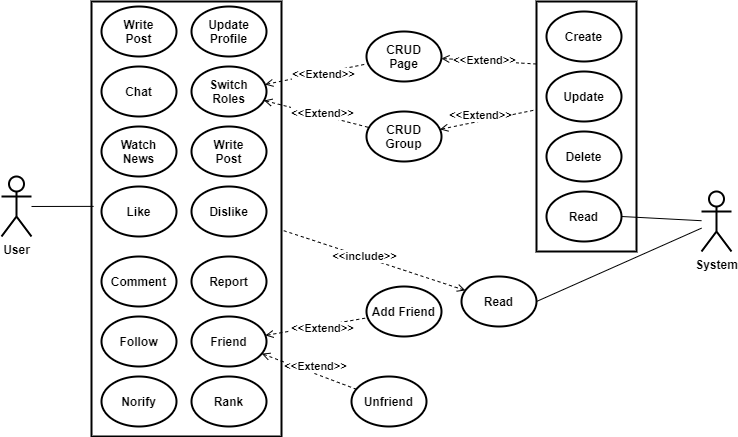

The diagram above was exported from draw.io. Its source (the exported page's mxGraphModel, read from the mxfile embedded in the PNG):
<mxGraphModel dx="1102" dy="905" grid="1" gridSize="10" guides="1" tooltips="1" connect="1" arrows="1" fold="1" page="1" pageScale="1" pageWidth="850" pageHeight="1100" math="0" shadow="0">
  <root>
    <mxCell id="ntWFLAeWVRxNW0p-ZsWl-0" />
    <mxCell id="ntWFLAeWVRxNW0p-ZsWl-1" parent="ntWFLAeWVRxNW0p-ZsWl-0" />
    <mxCell id="w_DQ8GIYEDWfFFPHaUEt-103" value="" style="rounded=0;whiteSpace=wrap;html=1;strokeWidth=2;fontStyle=1" parent="ntWFLAeWVRxNW0p-ZsWl-1" vertex="1">
      <mxGeometry x="150" y="210" width="190" height="435" as="geometry" />
    </mxCell>
    <mxCell id="w_DQ8GIYEDWfFFPHaUEt-105" style="edgeStyle=none;rounded=0;orthogonalLoop=1;jettySize=auto;html=1;entryX=0.011;entryY=0.471;entryDx=0;entryDy=0;entryPerimeter=0;startArrow=none;startFill=0;endArrow=none;endFill=0;fontStyle=1" parent="ntWFLAeWVRxNW0p-ZsWl-1" source="W7uAuwGfrKQk7oWp1YBt-0" target="w_DQ8GIYEDWfFFPHaUEt-103" edge="1">
      <mxGeometry relative="1" as="geometry" />
    </mxCell>
    <mxCell id="W7uAuwGfrKQk7oWp1YBt-0" value="User" style="shape=umlActor;verticalLabelPosition=bottom;verticalAlign=top;html=1;outlineConnect=0;strokeWidth=2;fontStyle=1" parent="ntWFLAeWVRxNW0p-ZsWl-1" vertex="1">
      <mxGeometry x="60" y="385" width="30" height="60" as="geometry" />
    </mxCell>
    <mxCell id="w_DQ8GIYEDWfFFPHaUEt-114" style="edgeStyle=none;rounded=0;orthogonalLoop=1;jettySize=auto;html=1;entryX=1;entryY=0.5;entryDx=0;entryDy=0;startArrow=none;startFill=0;endArrow=none;endFill=0;fontStyle=1" parent="ntWFLAeWVRxNW0p-ZsWl-1" source="w_DQ8GIYEDWfFFPHaUEt-0" target="w_DQ8GIYEDWfFFPHaUEt-113" edge="1">
      <mxGeometry relative="1" as="geometry" />
    </mxCell>
    <mxCell id="w_DQ8GIYEDWfFFPHaUEt-0" value="System" style="shape=umlActor;verticalLabelPosition=bottom;verticalAlign=top;html=1;outlineConnect=0;strokeWidth=2;fontStyle=1" parent="ntWFLAeWVRxNW0p-ZsWl-1" vertex="1">
      <mxGeometry x="760" y="400" width="30" height="60" as="geometry" />
    </mxCell>
    <mxCell id="w_DQ8GIYEDWfFFPHaUEt-7" value="Like" style="ellipse;whiteSpace=wrap;html=1;strokeWidth=2;fontStyle=1" parent="ntWFLAeWVRxNW0p-ZsWl-1" vertex="1">
      <mxGeometry x="160" y="395" width="75" height="50" as="geometry" />
    </mxCell>
    <mxCell id="w_DQ8GIYEDWfFFPHaUEt-8" value="Comment" style="ellipse;whiteSpace=wrap;html=1;strokeWidth=2;fontStyle=1" parent="ntWFLAeWVRxNW0p-ZsWl-1" vertex="1">
      <mxGeometry x="160" y="465" width="75" height="50" as="geometry" />
    </mxCell>
    <mxCell id="w_DQ8GIYEDWfFFPHaUEt-9" value="Dislike" style="ellipse;whiteSpace=wrap;html=1;strokeWidth=2;fontStyle=1" parent="ntWFLAeWVRxNW0p-ZsWl-1" vertex="1">
      <mxGeometry x="250" y="395" width="75" height="50" as="geometry" />
    </mxCell>
    <mxCell id="w_DQ8GIYEDWfFFPHaUEt-10" value="Report" style="ellipse;whiteSpace=wrap;html=1;strokeWidth=2;fontStyle=1" parent="ntWFLAeWVRxNW0p-ZsWl-1" vertex="1">
      <mxGeometry x="250" y="465" width="75" height="50" as="geometry" />
    </mxCell>
    <mxCell id="w_DQ8GIYEDWfFFPHaUEt-11" value="Follow" style="ellipse;whiteSpace=wrap;html=1;strokeWidth=2;fontStyle=1" parent="ntWFLAeWVRxNW0p-ZsWl-1" vertex="1">
      <mxGeometry x="160" y="525" width="75" height="50" as="geometry" />
    </mxCell>
    <mxCell id="w_DQ8GIYEDWfFFPHaUEt-59" style="edgeStyle=none;rounded=0;orthogonalLoop=1;jettySize=auto;html=1;dashed=1;startArrow=open;startFill=0;endArrow=none;endFill=0;fontStyle=1" parent="ntWFLAeWVRxNW0p-ZsWl-1" source="w_DQ8GIYEDWfFFPHaUEt-12" target="w_DQ8GIYEDWfFFPHaUEt-25" edge="1">
      <mxGeometry relative="1" as="geometry" />
    </mxCell>
    <mxCell id="w_DQ8GIYEDWfFFPHaUEt-96" value="&amp;lt;&amp;lt;Extend&amp;gt;&amp;gt;" style="edgeLabel;html=1;align=center;verticalAlign=middle;resizable=0;points=[];fontStyle=1" parent="w_DQ8GIYEDWfFFPHaUEt-59" vertex="1" connectable="0">
      <mxGeometry x="-0.1434" relative="1" as="geometry">
        <mxPoint x="13" as="offset" />
      </mxGeometry>
    </mxCell>
    <mxCell id="w_DQ8GIYEDWfFFPHaUEt-60" style="edgeStyle=none;rounded=0;orthogonalLoop=1;jettySize=auto;html=1;dashed=1;startArrow=open;startFill=0;endArrow=none;endFill=0;fontStyle=1" parent="ntWFLAeWVRxNW0p-ZsWl-1" source="w_DQ8GIYEDWfFFPHaUEt-12" target="w_DQ8GIYEDWfFFPHaUEt-26" edge="1">
      <mxGeometry relative="1" as="geometry" />
    </mxCell>
    <mxCell id="w_DQ8GIYEDWfFFPHaUEt-97" value="&amp;lt;&amp;lt;Extend&amp;gt;&amp;gt;" style="edgeLabel;html=1;align=center;verticalAlign=middle;resizable=0;points=[];fontStyle=1" parent="w_DQ8GIYEDWfFFPHaUEt-60" vertex="1" connectable="0">
      <mxGeometry x="-0.1566" y="1" relative="1" as="geometry">
        <mxPoint x="13" y="-2" as="offset" />
      </mxGeometry>
    </mxCell>
    <mxCell id="w_DQ8GIYEDWfFFPHaUEt-12" value="Friend" style="ellipse;whiteSpace=wrap;html=1;strokeWidth=2;fontStyle=1" parent="ntWFLAeWVRxNW0p-ZsWl-1" vertex="1">
      <mxGeometry x="250" y="525" width="75" height="50" as="geometry" />
    </mxCell>
    <mxCell id="w_DQ8GIYEDWfFFPHaUEt-13" value="Write&lt;br&gt;Post" style="ellipse;whiteSpace=wrap;html=1;strokeWidth=2;fontStyle=1" parent="ntWFLAeWVRxNW0p-ZsWl-1" vertex="1">
      <mxGeometry x="250" y="335" width="75" height="50" as="geometry" />
    </mxCell>
    <mxCell id="w_DQ8GIYEDWfFFPHaUEt-14" value="Watch&lt;br&gt;News" style="ellipse;whiteSpace=wrap;html=1;strokeWidth=2;fontStyle=1" parent="ntWFLAeWVRxNW0p-ZsWl-1" vertex="1">
      <mxGeometry x="160" y="335" width="75" height="50" as="geometry" />
    </mxCell>
    <mxCell id="w_DQ8GIYEDWfFFPHaUEt-15" value="Chat" style="ellipse;whiteSpace=wrap;html=1;strokeWidth=2;fontStyle=1" parent="ntWFLAeWVRxNW0p-ZsWl-1" vertex="1">
      <mxGeometry x="160" y="275" width="75" height="50" as="geometry" />
    </mxCell>
    <mxCell id="w_DQ8GIYEDWfFFPHaUEt-52" style="edgeStyle=none;rounded=0;orthogonalLoop=1;jettySize=auto;html=1;entryX=1;entryY=0.5;entryDx=0;entryDy=0;endArrow=none;endFill=0;strokeColor=none;dashed=1;startArrow=open;startFill=0;fontStyle=1" parent="ntWFLAeWVRxNW0p-ZsWl-1" source="w_DQ8GIYEDWfFFPHaUEt-16" target="w_DQ8GIYEDWfFFPHaUEt-18" edge="1">
      <mxGeometry relative="1" as="geometry" />
    </mxCell>
    <mxCell id="w_DQ8GIYEDWfFFPHaUEt-57" style="edgeStyle=none;rounded=0;orthogonalLoop=1;jettySize=auto;html=1;dashed=1;startArrow=open;startFill=0;endArrow=none;endFill=0;entryX=0;entryY=0.25;entryDx=0;entryDy=0;fontStyle=1" parent="ntWFLAeWVRxNW0p-ZsWl-1" source="w_DQ8GIYEDWfFFPHaUEt-16" target="w_DQ8GIYEDWfFFPHaUEt-47" edge="1">
      <mxGeometry relative="1" as="geometry" />
    </mxCell>
    <mxCell id="w_DQ8GIYEDWfFFPHaUEt-94" value="&amp;lt;&amp;lt;Extend&amp;gt;&amp;gt;" style="edgeLabel;html=1;align=center;verticalAlign=middle;resizable=0;points=[];fontStyle=1" parent="w_DQ8GIYEDWfFFPHaUEt-57" vertex="1" connectable="0">
      <mxGeometry x="-0.0876" y="1" relative="1" as="geometry">
        <mxPoint as="offset" />
      </mxGeometry>
    </mxCell>
    <mxCell id="w_DQ8GIYEDWfFFPHaUEt-16" value="CRUD&lt;br&gt;Page" style="ellipse;whiteSpace=wrap;html=1;strokeWidth=2;fontStyle=1" parent="ntWFLAeWVRxNW0p-ZsWl-1" vertex="1">
      <mxGeometry x="425" y="240" width="75" height="50" as="geometry" />
    </mxCell>
    <mxCell id="w_DQ8GIYEDWfFFPHaUEt-58" style="edgeStyle=none;rounded=0;orthogonalLoop=1;jettySize=auto;html=1;dashed=1;startArrow=open;startFill=0;endArrow=none;endFill=0;entryX=-0.014;entryY=0.434;entryDx=0;entryDy=0;entryPerimeter=0;fontStyle=1" parent="ntWFLAeWVRxNW0p-ZsWl-1" source="w_DQ8GIYEDWfFFPHaUEt-17" target="w_DQ8GIYEDWfFFPHaUEt-47" edge="1">
      <mxGeometry relative="1" as="geometry" />
    </mxCell>
    <mxCell id="w_DQ8GIYEDWfFFPHaUEt-95" value="&amp;lt;&amp;lt;Extend&amp;gt;&amp;gt;" style="edgeLabel;html=1;align=center;verticalAlign=middle;resizable=0;points=[];fontStyle=1" parent="w_DQ8GIYEDWfFFPHaUEt-58" vertex="1" connectable="0">
      <mxGeometry x="-0.1464" relative="1" as="geometry">
        <mxPoint y="-6" as="offset" />
      </mxGeometry>
    </mxCell>
    <mxCell id="w_DQ8GIYEDWfFFPHaUEt-17" value="CRUD&lt;br&gt;Group" style="ellipse;whiteSpace=wrap;html=1;strokeWidth=2;fontStyle=1" parent="ntWFLAeWVRxNW0p-ZsWl-1" vertex="1">
      <mxGeometry x="425" y="320" width="75" height="50" as="geometry" />
    </mxCell>
    <mxCell id="w_DQ8GIYEDWfFFPHaUEt-54" style="edgeStyle=none;rounded=0;orthogonalLoop=1;jettySize=auto;html=1;dashed=1;startArrow=open;startFill=0;endArrow=none;endFill=0;fontStyle=1" parent="ntWFLAeWVRxNW0p-ZsWl-1" source="w_DQ8GIYEDWfFFPHaUEt-18" target="w_DQ8GIYEDWfFFPHaUEt-16" edge="1">
      <mxGeometry relative="1" as="geometry" />
    </mxCell>
    <mxCell id="w_DQ8GIYEDWfFFPHaUEt-92" value="&amp;lt;&amp;lt;Extend&amp;gt;&amp;gt;" style="edgeLabel;html=1;align=center;verticalAlign=middle;resizable=0;points=[];fontStyle=1" parent="w_DQ8GIYEDWfFFPHaUEt-54" vertex="1" connectable="0">
      <mxGeometry x="0.2581" y="1" relative="1" as="geometry">
        <mxPoint x="-6" y="4" as="offset" />
      </mxGeometry>
    </mxCell>
    <mxCell id="w_DQ8GIYEDWfFFPHaUEt-55" style="edgeStyle=none;rounded=0;orthogonalLoop=1;jettySize=auto;html=1;dashed=1;startArrow=open;startFill=0;endArrow=none;endFill=0;fontStyle=1" parent="ntWFLAeWVRxNW0p-ZsWl-1" source="w_DQ8GIYEDWfFFPHaUEt-18" target="w_DQ8GIYEDWfFFPHaUEt-17" edge="1">
      <mxGeometry relative="1" as="geometry" />
    </mxCell>
    <mxCell id="w_DQ8GIYEDWfFFPHaUEt-93" value="&amp;lt;&amp;lt;Extend&amp;gt;&amp;gt;" style="edgeLabel;html=1;align=center;verticalAlign=middle;resizable=0;points=[];fontStyle=1" parent="w_DQ8GIYEDWfFFPHaUEt-55" vertex="1" connectable="0">
      <mxGeometry x="-0.1102" relative="1" as="geometry">
        <mxPoint x="12" y="1" as="offset" />
      </mxGeometry>
    </mxCell>
    <mxCell id="w_DQ8GIYEDWfFFPHaUEt-18" value="Switch&lt;br&gt;Roles" style="ellipse;whiteSpace=wrap;html=1;strokeWidth=2;fontStyle=1" parent="ntWFLAeWVRxNW0p-ZsWl-1" vertex="1">
      <mxGeometry x="250" y="275" width="75" height="50" as="geometry" />
    </mxCell>
    <mxCell id="w_DQ8GIYEDWfFFPHaUEt-25" value="Add Friend" style="ellipse;whiteSpace=wrap;html=1;strokeWidth=2;fontStyle=1" parent="ntWFLAeWVRxNW0p-ZsWl-1" vertex="1">
      <mxGeometry x="425" y="495" width="75" height="50" as="geometry" />
    </mxCell>
    <mxCell id="w_DQ8GIYEDWfFFPHaUEt-26" value="Unfriend" style="ellipse;whiteSpace=wrap;html=1;strokeWidth=2;fontStyle=1" parent="ntWFLAeWVRxNW0p-ZsWl-1" vertex="1">
      <mxGeometry x="410" y="585" width="75" height="50" as="geometry" />
    </mxCell>
    <mxCell id="w_DQ8GIYEDWfFFPHaUEt-34" value="Update&lt;br&gt;Profile" style="ellipse;whiteSpace=wrap;html=1;strokeWidth=2;fontStyle=1" parent="ntWFLAeWVRxNW0p-ZsWl-1" vertex="1">
      <mxGeometry x="250" y="215" width="75" height="50" as="geometry" />
    </mxCell>
    <mxCell id="w_DQ8GIYEDWfFFPHaUEt-48" value="" style="group;fontStyle=1" parent="ntWFLAeWVRxNW0p-ZsWl-1" vertex="1" connectable="0">
      <mxGeometry x="595" y="210" width="100" height="250" as="geometry" />
    </mxCell>
    <mxCell id="w_DQ8GIYEDWfFFPHaUEt-47" value="" style="rounded=0;whiteSpace=wrap;html=1;strokeWidth=2;fontStyle=1" parent="w_DQ8GIYEDWfFFPHaUEt-48" vertex="1">
      <mxGeometry width="100" height="250" as="geometry" />
    </mxCell>
    <mxCell id="w_DQ8GIYEDWfFFPHaUEt-20" value="Create" style="ellipse;whiteSpace=wrap;html=1;strokeWidth=2;fontStyle=1" parent="w_DQ8GIYEDWfFFPHaUEt-48" vertex="1">
      <mxGeometry x="10" y="10" width="75" height="50" as="geometry" />
    </mxCell>
    <mxCell id="w_DQ8GIYEDWfFFPHaUEt-21" value="Update" style="ellipse;whiteSpace=wrap;html=1;strokeWidth=2;fontStyle=1" parent="w_DQ8GIYEDWfFFPHaUEt-48" vertex="1">
      <mxGeometry x="10" y="70" width="75" height="50" as="geometry" />
    </mxCell>
    <mxCell id="w_DQ8GIYEDWfFFPHaUEt-22" value="Delete" style="ellipse;whiteSpace=wrap;html=1;strokeWidth=2;fontStyle=1" parent="w_DQ8GIYEDWfFFPHaUEt-48" vertex="1">
      <mxGeometry x="10" y="130" width="75" height="50" as="geometry" />
    </mxCell>
    <mxCell id="w_DQ8GIYEDWfFFPHaUEt-23" value="Read" style="ellipse;whiteSpace=wrap;html=1;strokeWidth=2;fontStyle=1" parent="w_DQ8GIYEDWfFFPHaUEt-48" vertex="1">
      <mxGeometry x="10" y="190" width="75" height="50" as="geometry" />
    </mxCell>
    <mxCell id="w_DQ8GIYEDWfFFPHaUEt-49" value="Write&lt;br&gt;Post" style="ellipse;whiteSpace=wrap;html=1;strokeWidth=2;fontStyle=1" parent="ntWFLAeWVRxNW0p-ZsWl-1" vertex="1">
      <mxGeometry x="160" y="215" width="75" height="50" as="geometry" />
    </mxCell>
    <mxCell id="w_DQ8GIYEDWfFFPHaUEt-50" value="Rank" style="ellipse;whiteSpace=wrap;html=1;strokeWidth=2;fontStyle=1" parent="ntWFLAeWVRxNW0p-ZsWl-1" vertex="1">
      <mxGeometry x="250" y="585" width="75" height="50" as="geometry" />
    </mxCell>
    <mxCell id="w_DQ8GIYEDWfFFPHaUEt-51" value="Norify" style="ellipse;whiteSpace=wrap;html=1;strokeWidth=2;fontStyle=1" parent="ntWFLAeWVRxNW0p-ZsWl-1" vertex="1">
      <mxGeometry x="160" y="585" width="75" height="50" as="geometry" />
    </mxCell>
    <mxCell id="w_DQ8GIYEDWfFFPHaUEt-106" style="edgeStyle=none;rounded=0;orthogonalLoop=1;jettySize=auto;html=1;entryX=1;entryY=0.5;entryDx=0;entryDy=0;startArrow=none;startFill=0;endArrow=none;endFill=0;fontStyle=1" parent="ntWFLAeWVRxNW0p-ZsWl-1" source="w_DQ8GIYEDWfFFPHaUEt-0" target="w_DQ8GIYEDWfFFPHaUEt-23" edge="1">
      <mxGeometry relative="1" as="geometry" />
    </mxCell>
    <mxCell id="w_DQ8GIYEDWfFFPHaUEt-115" style="edgeStyle=none;rounded=0;orthogonalLoop=1;jettySize=auto;html=1;entryX=1.006;entryY=0.526;entryDx=0;entryDy=0;entryPerimeter=0;startArrow=open;startFill=0;endArrow=none;endFill=0;dashed=1;fontStyle=1" parent="ntWFLAeWVRxNW0p-ZsWl-1" source="w_DQ8GIYEDWfFFPHaUEt-113" target="w_DQ8GIYEDWfFFPHaUEt-103" edge="1">
      <mxGeometry relative="1" as="geometry" />
    </mxCell>
    <mxCell id="w_DQ8GIYEDWfFFPHaUEt-116" value="&amp;lt;&amp;lt;include&amp;gt;&amp;gt;" style="edgeLabel;html=1;align=center;verticalAlign=middle;resizable=0;points=[];fontStyle=1" parent="w_DQ8GIYEDWfFFPHaUEt-115" vertex="1" connectable="0">
      <mxGeometry x="0.1097" y="-1" relative="1" as="geometry">
        <mxPoint as="offset" />
      </mxGeometry>
    </mxCell>
    <mxCell id="w_DQ8GIYEDWfFFPHaUEt-113" value="Read" style="ellipse;whiteSpace=wrap;html=1;strokeWidth=2;fontStyle=1" parent="ntWFLAeWVRxNW0p-ZsWl-1" vertex="1">
      <mxGeometry x="520" y="485" width="75" height="50" as="geometry" />
    </mxCell>
  </root>
</mxGraphModel>